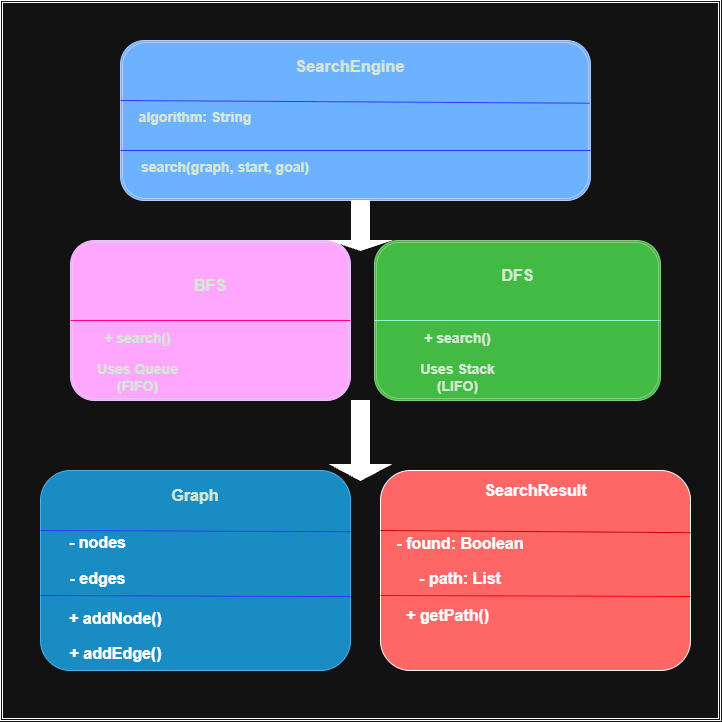

The diagram above was exported from draw.io. Its source (the exported page's mxGraphModel, read from the mxfile embedded in the PNG):
<mxGraphModel dx="1030" dy="527" grid="1" gridSize="10" guides="1" tooltips="1" connect="1" arrows="1" fold="1" page="1" pageScale="1" pageWidth="827" pageHeight="1169" math="0" shadow="0">
  <root>
    <mxCell id="0" />
    <mxCell id="1" parent="0" />
    <mxCell id="fmvc3O8e-vPe8GjnoP86-1" parent="1" style="shape=ext;double=1;rounded=0;whiteSpace=wrap;html=1;" value="" vertex="1">
      <mxGeometry height="720" width="720" x="40" y="40" as="geometry" />
    </mxCell>
    <mxCell id="fmvc3O8e-vPe8GjnoP86-12" parent="1" style="shape=ext;double=1;rounded=1;whiteSpace=wrap;html=1;fillColor=#0050ef;fontColor=#ffffff;strokeColor=#001DBC;" value="" vertex="1">
      <mxGeometry height="160" width="470" x="160" y="80" as="geometry" />
    </mxCell>
    <mxCell id="fmvc3O8e-vPe8GjnoP86-13" edge="1" parent="1" style="endArrow=none;html=1;rounded=0;exitX=0;exitY=0.5;exitDx=0;exitDy=0;entryX=1;entryY=0.5;entryDx=0;entryDy=0;strokeColor=light-dark(#000000,#3333FF);" value="">
      <mxGeometry height="50" relative="1" width="50" as="geometry">
        <mxPoint x="160" y="190" as="sourcePoint" />
        <mxPoint x="630" y="190" as="targetPoint" />
      </mxGeometry>
    </mxCell>
    <mxCell id="fmvc3O8e-vPe8GjnoP86-14" edge="1" parent="1" style="endArrow=none;html=1;rounded=0;entryX=0.998;entryY=0.392;entryDx=0;entryDy=0;entryPerimeter=0;strokeColor=light-dark(#000000,#3333FF);" target="fmvc3O8e-vPe8GjnoP86-12" value="">
      <mxGeometry height="50" relative="1" width="50" as="geometry">
        <mxPoint x="160" y="140" as="sourcePoint" />
        <mxPoint x="210" y="90" as="targetPoint" />
      </mxGeometry>
    </mxCell>
    <mxCell id="fmvc3O8e-vPe8GjnoP86-15" parent="1" style="text;html=1;whiteSpace=wrap;strokeColor=none;fillColor=none;align=center;verticalAlign=middle;rounded=0;fontSize=14;fontStyle=1;fontColor=light-dark(#000000,#D5E8D4);" value="&#10;&lt;h3&gt;&lt;span&gt;SearchEngine&lt;/span&gt;&lt;/h3&gt;&lt;div&gt;&lt;/div&gt;&#10;&#10;" vertex="1">
      <mxGeometry height="30" width="160" x="310" y="100" as="geometry" />
    </mxCell>
    <mxCell id="fmvc3O8e-vPe8GjnoP86-16" parent="1" style="text;html=1;whiteSpace=wrap;strokeColor=none;fillColor=none;align=center;verticalAlign=middle;rounded=0;fontStyle=1;fontSize=14;fontColor=light-dark(#000000,#D5E8D4);" value="&#10;&lt;span&gt;algorithm: &lt;/span&gt;&lt;span&gt;String&lt;/span&gt;&#10;&#10;" vertex="1">
      <mxGeometry height="30" width="130" x="170" y="150" as="geometry" />
    </mxCell>
    <mxCell id="fmvc3O8e-vPe8GjnoP86-17" parent="1" style="text;html=1;whiteSpace=wrap;strokeColor=none;fillColor=none;align=center;verticalAlign=middle;rounded=0;fontStyle=1;fontSize=14;fontColor=light-dark(#000000,#D5E8D4);" value="&#10;&lt;span&gt;search(graph, &lt;/span&gt;&lt;span&gt;start, &lt;/span&gt;&lt;span&gt;goal)&lt;/span&gt;&#10;&#10;" vertex="1">
      <mxGeometry height="30" width="190" x="170" y="200" as="geometry" />
    </mxCell>
    <mxCell id="fmvc3O8e-vPe8GjnoP86-18" parent="1" style="shape=ext;double=1;rounded=1;whiteSpace=wrap;html=1;fillColor=#6a00ff;fontColor=#ffffff;strokeColor=#3700CC;" value="" vertex="1">
      <mxGeometry height="160" width="280" x="110" y="280" as="geometry" />
    </mxCell>
    <mxCell id="fmvc3O8e-vPe8GjnoP86-19" parent="1" style="shape=ext;double=1;rounded=1;whiteSpace=wrap;html=1;fillColor=#008a00;fontColor=#ffffff;strokeColor=#005700;" value="" vertex="1">
      <mxGeometry height="160" width="286" x="414" y="280" as="geometry" />
    </mxCell>
    <mxCell id="fmvc3O8e-vPe8GjnoP86-20" edge="1" parent="1" style="endArrow=none;html=1;rounded=0;entryX=1;entryY=0.5;entryDx=0;entryDy=0;strokeColor=light-dark(#000000,#FF0080);" target="fmvc3O8e-vPe8GjnoP86-18" value="">
      <mxGeometry height="50" relative="1" width="50" as="geometry">
        <mxPoint x="110" y="360" as="sourcePoint" />
        <mxPoint x="160" y="310" as="targetPoint" />
      </mxGeometry>
    </mxCell>
    <mxCell id="fmvc3O8e-vPe8GjnoP86-22" edge="1" parent="1" style="endArrow=none;html=1;rounded=0;entryX=1;entryY=0.5;entryDx=0;entryDy=0;strokeColor=light-dark(#000000,#99FFCC);" target="fmvc3O8e-vPe8GjnoP86-19" value="">
      <mxGeometry height="50" relative="1" width="50" as="geometry">
        <mxPoint x="414" y="360" as="sourcePoint" />
        <mxPoint x="464" y="310" as="targetPoint" />
      </mxGeometry>
    </mxCell>
    <mxCell id="fmvc3O8e-vPe8GjnoP86-23" parent="1" style="text;html=1;whiteSpace=wrap;strokeColor=none;fillColor=none;align=center;verticalAlign=middle;rounded=0;fontStyle=1;fontSize=16;fontColor=light-dark(#000000,#D5E8D4);" value="&lt;br&gt;BFS" vertex="1">
      <mxGeometry height="30" width="60" x="220" y="300" as="geometry" />
    </mxCell>
    <mxCell id="fmvc3O8e-vPe8GjnoP86-24" parent="1" style="text;html=1;whiteSpace=wrap;strokeColor=none;fillColor=none;align=center;verticalAlign=middle;rounded=0;fontColor=light-dark(#000000,#D5E8D4);fontStyle=1;fontSize=14;" value="&#10;&lt;p&gt;&lt;span&gt;&lt;span&gt;+ &lt;/span&gt;&lt;span&gt;search()&lt;/span&gt;&lt;/span&gt;&lt;/p&gt;&lt;p&gt;&lt;span&gt;Uses &lt;/span&gt;&lt;span&gt;Queue &lt;/span&gt;&lt;span&gt;(FIFO)&lt;/span&gt;&lt;/p&gt;&#10;&#10;" vertex="1">
      <mxGeometry height="60" width="115" x="120" y="380" as="geometry" />
    </mxCell>
    <mxCell id="fmvc3O8e-vPe8GjnoP86-25" parent="1" style="text;html=1;whiteSpace=wrap;strokeColor=none;fillColor=none;align=center;verticalAlign=middle;rounded=0;fontColor=light-dark(#000000,#D5E8D4);fontStyle=1;fontSize=16;" value="&#10;DFS&#10;&#10;" vertex="1">
      <mxGeometry height="50" width="115" x="500" y="300" as="geometry" />
    </mxCell>
    <mxCell id="fmvc3O8e-vPe8GjnoP86-26" parent="1" style="text;html=1;whiteSpace=wrap;strokeColor=none;fillColor=none;align=center;verticalAlign=middle;rounded=0;fontColor=light-dark(#000000,#D5E8D4);fontStyle=1;fontSize=14;" value="&#10;&lt;p&gt;&lt;span&gt;&lt;span&gt;+ &lt;/span&gt;&lt;span&gt;search()&lt;/span&gt;&lt;/span&gt;&lt;/p&gt;&lt;p&gt;&lt;span&gt;Uses &lt;/span&gt;&lt;span&gt;Stack &lt;/span&gt;&lt;span&gt;(LIFO)&lt;/span&gt;&lt;/p&gt;&#10;&#10;" vertex="1">
      <mxGeometry height="60" width="115" x="440" y="380" as="geometry" />
    </mxCell>
    <mxCell id="fmvc3O8e-vPe8GjnoP86-27" parent="1" style="rounded=1;whiteSpace=wrap;html=1;roundedPerimeter=1;fillColor=#1ba1e2;fontColor=#ffffff;strokeColor=#006EAF;" value="" vertex="1">
      <mxGeometry height="200" width="310" x="80" y="510" as="geometry" />
    </mxCell>
    <mxCell id="fmvc3O8e-vPe8GjnoP86-28" parent="1" style="rounded=1;whiteSpace=wrap;html=1;roundedPerimeter=1;fillColor=light-dark(#FFFFFF,#FF6666);" value="" vertex="1">
      <mxGeometry height="200" width="310" x="420" y="510" as="geometry" />
    </mxCell>
    <mxCell id="fmvc3O8e-vPe8GjnoP86-29" edge="1" parent="1" style="endArrow=none;html=1;rounded=0;entryX=1.005;entryY=0.304;entryDx=0;entryDy=0;fontColor=light-dark(#000000,#0000FF);strokeColor=light-dark(#000000,#3333FF);" target="fmvc3O8e-vPe8GjnoP86-27" value="">
      <mxGeometry height="50" relative="1" width="50" as="geometry">
        <mxPoint x="80" y="570" as="sourcePoint" />
        <mxPoint x="130" y="520" as="targetPoint" />
      </mxGeometry>
    </mxCell>
    <mxCell id="fmvc3O8e-vPe8GjnoP86-30" edge="1" parent="1" style="endArrow=none;html=1;rounded=0;entryX=1.005;entryY=0.632;entryDx=0;entryDy=0;strokeColor=light-dark(#000000,#3333FF);" target="fmvc3O8e-vPe8GjnoP86-27" value="">
      <mxGeometry height="50" relative="1" width="50" as="geometry">
        <mxPoint x="80" y="635" as="sourcePoint" />
        <mxPoint x="130" y="585" as="targetPoint" />
      </mxGeometry>
    </mxCell>
    <mxCell id="fmvc3O8e-vPe8GjnoP86-31" parent="1" style="text;html=1;whiteSpace=wrap;strokeColor=none;fillColor=none;align=center;verticalAlign=middle;rounded=0;fontColor=light-dark(#000000,#D5E8D4);fontStyle=1;fontSize=16;" value="Graph" vertex="1">
      <mxGeometry height="30" width="60" x="205" y="520" as="geometry" />
    </mxCell>
    <mxCell id="fmvc3O8e-vPe8GjnoP86-32" parent="1" style="text;html=1;whiteSpace=wrap;strokeColor=none;fillColor=none;align=center;verticalAlign=middle;rounded=0;fontStyle=1;fontSize=16;" value="&lt;p&gt;- nodes&lt;/p&gt;&lt;p&gt;- edges&lt;/p&gt;" vertex="1">
      <mxGeometry height="30" width="95" x="90" y="585" as="geometry" />
    </mxCell>
    <mxCell id="fmvc3O8e-vPe8GjnoP86-33" parent="1" style="text;html=1;whiteSpace=wrap;strokeColor=none;fillColor=none;align=center;verticalAlign=middle;rounded=0;fontStyle=1;fontSize=16;" value="&#10;&lt;p&gt;&lt;span&gt;&lt;span&gt;+ &lt;/span&gt;&lt;span&gt;addNode()&lt;/span&gt;&lt;/span&gt;&lt;/p&gt;&lt;p&gt;&lt;span&gt;&lt;span&gt;+ &lt;/span&gt;&lt;span&gt;addEdge()&lt;/span&gt;&lt;/span&gt;&lt;/p&gt;&#10;&#10;" vertex="1">
      <mxGeometry height="50" width="95" x="107.5" y="660" as="geometry" />
    </mxCell>
    <mxCell id="fmvc3O8e-vPe8GjnoP86-34" edge="1" parent="1" style="endArrow=none;html=1;rounded=0;entryX=0.997;entryY=0.312;entryDx=0;entryDy=0;strokeColor=light-dark(#000000,#CC0000);" target="fmvc3O8e-vPe8GjnoP86-28" value="">
      <mxGeometry height="50" relative="1" width="50" as="geometry">
        <mxPoint x="420" y="570" as="sourcePoint" />
        <mxPoint x="470" y="520" as="targetPoint" />
      </mxGeometry>
    </mxCell>
    <mxCell id="fmvc3O8e-vPe8GjnoP86-35" edge="1" parent="1" style="endArrow=none;html=1;rounded=0;entryX=1.008;entryY=0.632;entryDx=0;entryDy=0;strokeColor=light-dark(#000000,#FF0000);" target="fmvc3O8e-vPe8GjnoP86-28" value="">
      <mxGeometry height="50" relative="1" width="50" as="geometry">
        <mxPoint x="420" y="635" as="sourcePoint" />
        <mxPoint x="470" y="585" as="targetPoint" />
      </mxGeometry>
    </mxCell>
    <mxCell id="fmvc3O8e-vPe8GjnoP86-36" parent="1" style="text;html=1;whiteSpace=wrap;strokeColor=none;fillColor=none;align=center;verticalAlign=middle;rounded=0;fontStyle=1;fontSize=16;" value="&#10;SearchResult&#10;&#10;" vertex="1">
      <mxGeometry height="40" width="95" x="527.5" y="520" as="geometry" />
    </mxCell>
    <mxCell id="fmvc3O8e-vPe8GjnoP86-37" parent="1" style="text;html=1;whiteSpace=wrap;strokeColor=none;fillColor=none;align=center;verticalAlign=middle;rounded=0;fontStyle=1;fontSize=16;" value="&#10;&lt;p&gt;&lt;span&gt;&lt;span&gt;- &lt;/span&gt;&lt;span&gt;found: &lt;/span&gt;&lt;span&gt;Boolean&lt;/span&gt;&lt;/span&gt;&lt;/p&gt;&lt;p&gt;&lt;span&gt;&lt;span&gt;- &lt;/span&gt;&lt;span&gt;path: &lt;/span&gt;&lt;span&gt;List&lt;/span&gt;&lt;/span&gt;&lt;/p&gt;&#10;&#10;" vertex="1">
      <mxGeometry height="40" width="160" x="420" y="590" as="geometry" />
    </mxCell>
    <mxCell id="fmvc3O8e-vPe8GjnoP86-38" parent="1" style="text;html=1;whiteSpace=wrap;strokeColor=none;fillColor=none;align=center;verticalAlign=middle;rounded=0;fontStyle=1;fontSize=16;" value="&#10;&lt;span&gt;+ &lt;/span&gt;&lt;span&gt;getPath()&lt;/span&gt;&#10;&#10;" vertex="1">
      <mxGeometry height="30" width="115" x="430" y="650" as="geometry" />
    </mxCell>
    <mxCell id="fmvc3O8e-vPe8GjnoP86-39" parent="1" style="shape=singleArrow;direction=south;whiteSpace=wrap;html=1;fillColor=light-dark(#FFFFFF,#FFFFFF);" value="" vertex="1">
      <mxGeometry height="50" width="60" x="370" y="240" as="geometry" />
    </mxCell>
    <mxCell id="fmvc3O8e-vPe8GjnoP86-40" parent="1" style="shape=singleArrow;direction=south;whiteSpace=wrap;html=1;fillColor=light-dark(#FFFFFF,#FFFFFF);" value="" vertex="1">
      <mxGeometry height="80" width="60" x="370" y="440" as="geometry" />
    </mxCell>
  </root>
</mxGraphModel>